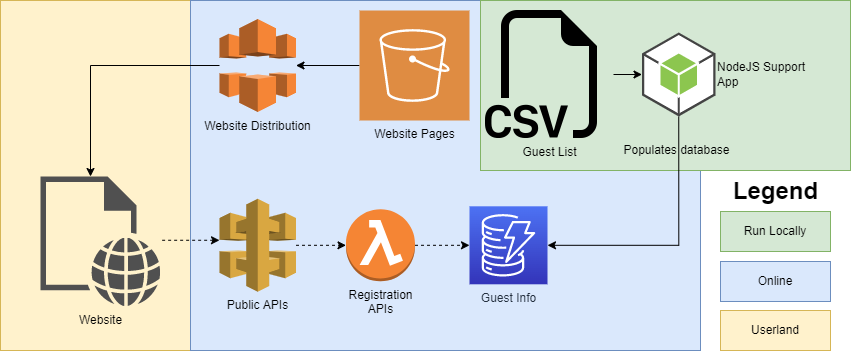

The diagram above was exported from draw.io. Its source (the exported page's mxGraphModel, read from the mxfile embedded in the PNG):
<mxGraphModel dx="2062" dy="1097" grid="1" gridSize="10" guides="1" tooltips="1" connect="1" arrows="1" fold="1" page="1" pageScale="1" pageWidth="850" pageHeight="1100" math="0" shadow="0">
  <root>
    <mxCell id="0" />
    <mxCell id="1" parent="0" />
    <mxCell id="rCehv5c0b1tcyMUzMl0I-11" value="" style="rounded=0;whiteSpace=wrap;html=1;labelBackgroundColor=none;fontSize=12;fillColor=#fff2cc;strokeColor=#d6b656;" vertex="1" parent="1">
      <mxGeometry width="190" height="350" as="geometry" />
    </mxCell>
    <mxCell id="rCehv5c0b1tcyMUzMl0I-8" value="" style="rounded=0;whiteSpace=wrap;html=1;fillColor=#dae8fc;strokeColor=#6c8ebf;" vertex="1" parent="1">
      <mxGeometry x="190" width="510" height="350" as="geometry" />
    </mxCell>
    <mxCell id="rCehv5c0b1tcyMUzMl0I-5" value="" style="rounded=0;whiteSpace=wrap;html=1;fillColor=#d5e8d4;strokeColor=#82b366;" vertex="1" parent="1">
      <mxGeometry x="480" width="370" height="170" as="geometry" />
    </mxCell>
    <mxCell id="WOl6RDAl4JWvggr3Kqs2-12" style="edgeStyle=orthogonalEdgeStyle;rounded=0;orthogonalLoop=1;jettySize=auto;html=1;" parent="1" source="WOl6RDAl4JWvggr3Kqs2-1" target="WOl6RDAl4JWvggr3Kqs2-11" edge="1">
      <mxGeometry relative="1" as="geometry">
        <Array as="points">
          <mxPoint x="90" y="65" />
        </Array>
      </mxGeometry>
    </mxCell>
    <mxCell id="WOl6RDAl4JWvggr3Kqs2-1" value="Website Distribution" style="outlineConnect=0;dashed=0;verticalLabelPosition=bottom;verticalAlign=top;align=center;html=1;shape=mxgraph.aws3.cloudfront;fillColor=#F58536;gradientColor=none;" parent="1" vertex="1">
      <mxGeometry x="219" y="18.5" width="76.5" height="93" as="geometry" />
    </mxCell>
    <mxCell id="WOl6RDAl4JWvggr3Kqs2-3" style="edgeStyle=orthogonalEdgeStyle;rounded=0;orthogonalLoop=1;jettySize=auto;html=1;" parent="1" source="WOl6RDAl4JWvggr3Kqs2-2" target="WOl6RDAl4JWvggr3Kqs2-1" edge="1">
      <mxGeometry relative="1" as="geometry" />
    </mxCell>
    <mxCell id="WOl6RDAl4JWvggr3Kqs2-2" value="Website Pages" style="sketch=0;pointerEvents=1;shadow=0;dashed=0;html=1;strokeColor=none;fillColor=#DF8C42;labelPosition=center;verticalLabelPosition=bottom;verticalAlign=top;align=center;outlineConnect=0;shape=mxgraph.veeam2.aws_s3;" parent="1" vertex="1">
      <mxGeometry x="359" y="10" width="110" height="110" as="geometry" />
    </mxCell>
    <mxCell id="WOl6RDAl4JWvggr3Kqs2-13" style="edgeStyle=orthogonalEdgeStyle;rounded=0;orthogonalLoop=1;jettySize=auto;html=1;startArrow=classic;startFill=1;endArrow=none;endFill=0;dashed=1;entryX=0.992;entryY=0.492;entryDx=0;entryDy=0;entryPerimeter=0;" parent="1" source="WOl6RDAl4JWvggr3Kqs2-4" target="WOl6RDAl4JWvggr3Kqs2-11" edge="1">
      <mxGeometry relative="1" as="geometry">
        <Array as="points">
          <mxPoint x="159" y="240" />
        </Array>
      </mxGeometry>
    </mxCell>
    <mxCell id="WOl6RDAl4JWvggr3Kqs2-18" style="edgeStyle=orthogonalEdgeStyle;rounded=0;orthogonalLoop=1;jettySize=auto;html=1;entryX=0;entryY=0.5;entryDx=0;entryDy=0;entryPerimeter=0;startArrow=none;startFill=0;endArrow=classic;endFill=1;dashed=1;" parent="1" source="WOl6RDAl4JWvggr3Kqs2-4" target="WOl6RDAl4JWvggr3Kqs2-5" edge="1">
      <mxGeometry relative="1" as="geometry" />
    </mxCell>
    <mxCell id="WOl6RDAl4JWvggr3Kqs2-4" value="Public APIs" style="outlineConnect=0;dashed=0;verticalLabelPosition=bottom;verticalAlign=top;align=center;html=1;shape=mxgraph.aws3.api_gateway;fillColor=#D9A741;gradientColor=none;" parent="1" vertex="1">
      <mxGeometry x="219" y="198.3" width="76.5" height="93" as="geometry" />
    </mxCell>
    <mxCell id="WOl6RDAl4JWvggr3Kqs2-17" style="edgeStyle=orthogonalEdgeStyle;rounded=0;orthogonalLoop=1;jettySize=auto;html=1;entryX=0;entryY=0.5;entryDx=0;entryDy=0;entryPerimeter=0;startArrow=none;startFill=0;endArrow=classic;endFill=1;dashed=1;" parent="1" source="WOl6RDAl4JWvggr3Kqs2-5" target="WOl6RDAl4JWvggr3Kqs2-16" edge="1">
      <mxGeometry relative="1" as="geometry" />
    </mxCell>
    <mxCell id="WOl6RDAl4JWvggr3Kqs2-5" value="Registration&lt;br&gt;APIs" style="outlineConnect=0;dashed=0;verticalLabelPosition=bottom;verticalAlign=top;align=center;html=1;shape=mxgraph.aws3.lambda_function;fillColor=#F58534;gradientColor=none;" parent="1" vertex="1">
      <mxGeometry x="345.5" y="208.8" width="69" height="72" as="geometry" />
    </mxCell>
    <mxCell id="WOl6RDAl4JWvggr3Kqs2-11" value="Website" style="sketch=0;pointerEvents=1;shadow=0;dashed=0;html=1;strokeColor=none;fillColor=#505050;labelPosition=center;verticalLabelPosition=bottom;verticalAlign=top;outlineConnect=0;align=center;shape=mxgraph.office.concepts.web_page;" parent="1" vertex="1">
      <mxGeometry x="40" y="176" width="120" height="129.6" as="geometry" />
    </mxCell>
    <mxCell id="WOl6RDAl4JWvggr3Kqs2-16" value="Guest Info" style="sketch=0;points=[[0,0,0],[0.25,0,0],[0.5,0,0],[0.75,0,0],[1,0,0],[0,1,0],[0.25,1,0],[0.5,1,0],[0.75,1,0],[1,1,0],[0,0.25,0],[0,0.5,0],[0,0.75,0],[1,0.25,0],[1,0.5,0],[1,0.75,0]];outlineConnect=0;fontColor=#232F3E;gradientColor=#4D72F3;gradientDirection=north;fillColor=#3334B9;strokeColor=#ffffff;dashed=0;verticalLabelPosition=bottom;verticalAlign=top;align=center;html=1;fontSize=12;fontStyle=0;aspect=fixed;shape=mxgraph.aws4.resourceIcon;resIcon=mxgraph.aws4.dynamodb;" parent="1" vertex="1">
      <mxGeometry x="469" y="205.8" width="78" height="78" as="geometry" />
    </mxCell>
    <mxCell id="rCehv5c0b1tcyMUzMl0I-3" style="edgeStyle=orthogonalEdgeStyle;rounded=0;orthogonalLoop=1;jettySize=auto;html=1;entryX=0;entryY=0.5;entryDx=0;entryDy=0;entryPerimeter=0;" edge="1" parent="1" source="rCehv5c0b1tcyMUzMl0I-1" target="rCehv5c0b1tcyMUzMl0I-2">
      <mxGeometry relative="1" as="geometry" />
    </mxCell>
    <mxCell id="rCehv5c0b1tcyMUzMl0I-1" value="Guest List" style="shape=image;html=1;verticalAlign=top;verticalLabelPosition=bottom;labelBackgroundColor=none;imageAspect=0;aspect=fixed;image=https://cdn1.iconfinder.com/data/icons/bootstrap-vol-3/16/filetype-csv-128.png" vertex="1" parent="1">
      <mxGeometry x="485" y="10" width="128" height="128" as="geometry" />
    </mxCell>
    <mxCell id="rCehv5c0b1tcyMUzMl0I-4" style="edgeStyle=orthogonalEdgeStyle;rounded=0;orthogonalLoop=1;jettySize=auto;html=1;entryX=1;entryY=0.5;entryDx=0;entryDy=0;entryPerimeter=0;exitX=0.5;exitY=1;exitDx=0;exitDy=0;exitPerimeter=0;" edge="1" parent="1" source="rCehv5c0b1tcyMUzMl0I-2" target="WOl6RDAl4JWvggr3Kqs2-16">
      <mxGeometry relative="1" as="geometry" />
    </mxCell>
    <mxCell id="rCehv5c0b1tcyMUzMl0I-10" value="Populates database" style="edgeLabel;html=1;align=center;verticalAlign=middle;resizable=0;points=[];fontSize=12;labelBackgroundColor=none;" vertex="1" connectable="0" parent="rCehv5c0b1tcyMUzMl0I-4">
      <mxGeometry x="-0.6786" relative="1" as="geometry">
        <mxPoint x="-3" y="-8" as="offset" />
      </mxGeometry>
    </mxCell>
    <mxCell id="rCehv5c0b1tcyMUzMl0I-2" value="NodeJS Support&lt;br&gt;&lt;div&gt;&lt;span&gt;App&lt;/span&gt;&lt;/div&gt;" style="outlineConnect=0;dashed=0;verticalLabelPosition=middle;verticalAlign=middle;align=left;html=1;shape=mxgraph.aws3.android;fillColor=#8CC64F;gradientColor=none;labelPosition=right;" vertex="1" parent="1">
      <mxGeometry x="641.5" y="32" width="73.5" height="84" as="geometry" />
    </mxCell>
    <mxCell id="rCehv5c0b1tcyMUzMl0I-6" value="Run Locally" style="rounded=0;whiteSpace=wrap;html=1;fillColor=#d5e8d4;strokeColor=#82b366;" vertex="1" parent="1">
      <mxGeometry x="720" y="211" width="110" height="40" as="geometry" />
    </mxCell>
    <mxCell id="rCehv5c0b1tcyMUzMl0I-7" value="Online" style="rounded=0;whiteSpace=wrap;html=1;fillColor=#dae8fc;strokeColor=#6c8ebf;" vertex="1" parent="1">
      <mxGeometry x="720" y="261" width="110" height="40" as="geometry" />
    </mxCell>
    <mxCell id="rCehv5c0b1tcyMUzMl0I-9" value="&lt;b style=&quot;font-size: 24px;&quot;&gt;Legend&lt;/b&gt;" style="text;html=1;align=center;verticalAlign=middle;resizable=0;points=[];autosize=1;strokeColor=none;fillColor=none;fontSize=24;" vertex="1" parent="1">
      <mxGeometry x="725" y="176" width="100" height="30" as="geometry" />
    </mxCell>
    <mxCell id="rCehv5c0b1tcyMUzMl0I-12" value="Userland" style="rounded=0;whiteSpace=wrap;html=1;fillColor=#fff2cc;strokeColor=#d6b656;" vertex="1" parent="1">
      <mxGeometry x="720" y="310" width="110" height="40" as="geometry" />
    </mxCell>
  </root>
</mxGraphModel>